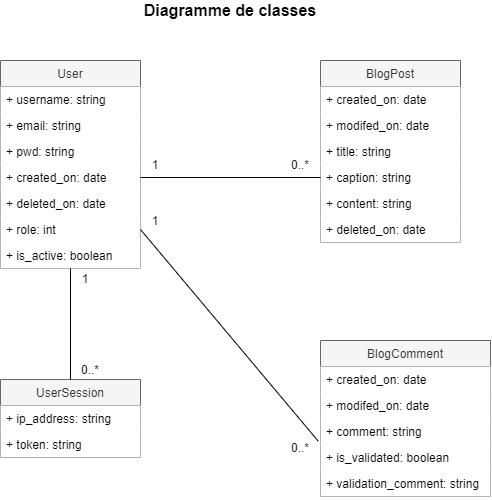

The diagram above was exported from draw.io. Its source (the exported page's mxGraphModel, read from the mxfile embedded in the PNG):
<mxGraphModel dx="673" dy="446" grid="1" gridSize="10" guides="1" tooltips="1" connect="1" arrows="1" fold="1" page="1" pageScale="1" pageWidth="1169" pageHeight="827" math="0" shadow="0">
  <root>
    <mxCell id="0" />
    <mxCell id="1" parent="0" />
    <mxCell id="0L_9TGW55ESxEczNhJIl-1" value="User" style="swimlane;fontStyle=0;childLayout=stackLayout;horizontal=1;startSize=26;fillColor=#f5f5f5;horizontalStack=0;resizeParent=1;resizeParentMax=0;resizeLast=0;collapsible=1;marginBottom=0;strokeColor=#666666;fontColor=#333333;strokeWidth=1;" parent="1" vertex="1">
      <mxGeometry x="80" y="80" width="140" height="208" as="geometry" />
    </mxCell>
    <mxCell id="0L_9TGW55ESxEczNhJIl-2" value="+ username: string" style="text;align=left;verticalAlign=top;spacingLeft=4;spacingRight=4;overflow=hidden;rotatable=0;points=[[0,0.5],[1,0.5]];portConstraint=eastwest;fillColor=#ffffff;" parent="0L_9TGW55ESxEczNhJIl-1" vertex="1">
      <mxGeometry y="26" width="140" height="26" as="geometry" />
    </mxCell>
    <mxCell id="0L_9TGW55ESxEczNhJIl-3" value="+ email: string" style="text;align=left;verticalAlign=top;spacingLeft=4;spacingRight=4;overflow=hidden;rotatable=0;points=[[0,0.5],[1,0.5]];portConstraint=eastwest;fillColor=#ffffff;" parent="0L_9TGW55ESxEczNhJIl-1" vertex="1">
      <mxGeometry y="52" width="140" height="26" as="geometry" />
    </mxCell>
    <mxCell id="0L_9TGW55ESxEczNhJIl-4" value="+ pwd: string" style="text;align=left;verticalAlign=top;spacingLeft=4;spacingRight=4;overflow=hidden;rotatable=0;points=[[0,0.5],[1,0.5]];portConstraint=eastwest;fillColor=#ffffff;" parent="0L_9TGW55ESxEczNhJIl-1" vertex="1">
      <mxGeometry y="78" width="140" height="26" as="geometry" />
    </mxCell>
    <mxCell id="0L_9TGW55ESxEczNhJIl-6" value="+ created_on: date" style="text;align=left;verticalAlign=top;spacingLeft=4;spacingRight=4;overflow=hidden;rotatable=0;points=[[0,0.5],[1,0.5]];portConstraint=eastwest;fillColor=#ffffff;" parent="0L_9TGW55ESxEczNhJIl-1" vertex="1">
      <mxGeometry y="104" width="140" height="26" as="geometry" />
    </mxCell>
    <mxCell id="0L_9TGW55ESxEczNhJIl-5" value="+ deleted_on: date" style="text;align=left;verticalAlign=top;spacingLeft=4;spacingRight=4;overflow=hidden;rotatable=0;points=[[0,0.5],[1,0.5]];portConstraint=eastwest;fillColor=#ffffff;" parent="0L_9TGW55ESxEczNhJIl-1" vertex="1">
      <mxGeometry y="130" width="140" height="26" as="geometry" />
    </mxCell>
    <mxCell id="0L_9TGW55ESxEczNhJIl-7" value="+ role: int" style="text;align=left;verticalAlign=top;spacingLeft=4;spacingRight=4;overflow=hidden;rotatable=0;points=[[0,0.5],[1,0.5]];portConstraint=eastwest;fillColor=#ffffff;" parent="0L_9TGW55ESxEczNhJIl-1" vertex="1">
      <mxGeometry y="156" width="140" height="26" as="geometry" />
    </mxCell>
    <mxCell id="0L_9TGW55ESxEczNhJIl-8" value="+ is_active: boolean" style="text;align=left;verticalAlign=top;spacingLeft=4;spacingRight=4;overflow=hidden;rotatable=0;points=[[0,0.5],[1,0.5]];portConstraint=eastwest;fillColor=#ffffff;" parent="0L_9TGW55ESxEczNhJIl-1" vertex="1">
      <mxGeometry y="182" width="140" height="26" as="geometry" />
    </mxCell>
    <mxCell id="0L_9TGW55ESxEczNhJIl-9" value="BlogPost" style="swimlane;fontStyle=0;childLayout=stackLayout;horizontal=1;startSize=26;fillColor=#f5f5f5;horizontalStack=0;resizeParent=1;resizeParentMax=0;resizeLast=0;collapsible=1;marginBottom=0;strokeColor=#666666;fontColor=#333333;" parent="1" vertex="1">
      <mxGeometry x="400" y="80" width="140" height="182" as="geometry" />
    </mxCell>
    <mxCell id="0L_9TGW55ESxEczNhJIl-13" value="+ created_on: date" style="text;strokeColor=none;align=left;verticalAlign=top;spacingLeft=4;spacingRight=4;overflow=hidden;rotatable=0;points=[[0,0.5],[1,0.5]];portConstraint=eastwest;fillColor=#ffffff;" parent="0L_9TGW55ESxEczNhJIl-9" vertex="1">
      <mxGeometry y="26" width="140" height="26" as="geometry" />
    </mxCell>
    <mxCell id="0L_9TGW55ESxEczNhJIl-14" value="+ modifed_on: date" style="text;strokeColor=none;align=left;verticalAlign=top;spacingLeft=4;spacingRight=4;overflow=hidden;rotatable=0;points=[[0,0.5],[1,0.5]];portConstraint=eastwest;fillColor=#ffffff;" parent="0L_9TGW55ESxEczNhJIl-9" vertex="1">
      <mxGeometry y="52" width="140" height="26" as="geometry" />
    </mxCell>
    <mxCell id="0L_9TGW55ESxEczNhJIl-15" value="+ title: string" style="text;strokeColor=none;align=left;verticalAlign=top;spacingLeft=4;spacingRight=4;overflow=hidden;rotatable=0;points=[[0,0.5],[1,0.5]];portConstraint=eastwest;fillColor=#ffffff;" parent="0L_9TGW55ESxEczNhJIl-9" vertex="1">
      <mxGeometry y="78" width="140" height="26" as="geometry" />
    </mxCell>
    <mxCell id="0L_9TGW55ESxEczNhJIl-16" value="+ caption: string" style="text;strokeColor=none;align=left;verticalAlign=top;spacingLeft=4;spacingRight=4;overflow=hidden;rotatable=0;points=[[0,0.5],[1,0.5]];portConstraint=eastwest;fillColor=#ffffff;" parent="0L_9TGW55ESxEczNhJIl-9" vertex="1">
      <mxGeometry y="104" width="140" height="26" as="geometry" />
    </mxCell>
    <mxCell id="0L_9TGW55ESxEczNhJIl-17" value="+ content: string" style="text;strokeColor=none;align=left;verticalAlign=top;spacingLeft=4;spacingRight=4;overflow=hidden;rotatable=0;points=[[0,0.5],[1,0.5]];portConstraint=eastwest;fillColor=#ffffff;" parent="0L_9TGW55ESxEczNhJIl-9" vertex="1">
      <mxGeometry y="130" width="140" height="26" as="geometry" />
    </mxCell>
    <mxCell id="0L_9TGW55ESxEczNhJIl-18" value="+ deleted_on: date" style="text;strokeColor=none;align=left;verticalAlign=top;spacingLeft=4;spacingRight=4;overflow=hidden;rotatable=0;points=[[0,0.5],[1,0.5]];portConstraint=eastwest;fillColor=#ffffff;" parent="0L_9TGW55ESxEczNhJIl-9" vertex="1">
      <mxGeometry y="156" width="140" height="26" as="geometry" />
    </mxCell>
    <mxCell id="0L_9TGW55ESxEczNhJIl-19" value="BlogComment" style="swimlane;fontStyle=0;childLayout=stackLayout;horizontal=1;startSize=26;fillColor=#f5f5f5;horizontalStack=0;resizeParent=1;resizeParentMax=0;resizeLast=0;collapsible=1;marginBottom=0;strokeColor=#666666;fontColor=#333333;" parent="1" vertex="1">
      <mxGeometry x="400" y="360" width="170" height="156" as="geometry" />
    </mxCell>
    <mxCell id="0L_9TGW55ESxEczNhJIl-20" value="+ created_on: date" style="text;strokeColor=none;align=left;verticalAlign=top;spacingLeft=4;spacingRight=4;overflow=hidden;rotatable=0;points=[[0,0.5],[1,0.5]];portConstraint=eastwest;fillColor=#ffffff;" parent="0L_9TGW55ESxEczNhJIl-19" vertex="1">
      <mxGeometry y="26" width="170" height="26" as="geometry" />
    </mxCell>
    <mxCell id="0L_9TGW55ESxEczNhJIl-21" value="+ modifed_on: date" style="text;strokeColor=none;align=left;verticalAlign=top;spacingLeft=4;spacingRight=4;overflow=hidden;rotatable=0;points=[[0,0.5],[1,0.5]];portConstraint=eastwest;fillColor=#ffffff;" parent="0L_9TGW55ESxEczNhJIl-19" vertex="1">
      <mxGeometry y="52" width="170" height="26" as="geometry" />
    </mxCell>
    <mxCell id="0L_9TGW55ESxEczNhJIl-24" value="+ comment: string" style="text;strokeColor=none;align=left;verticalAlign=top;spacingLeft=4;spacingRight=4;overflow=hidden;rotatable=0;points=[[0,0.5],[1,0.5]];portConstraint=eastwest;fillColor=#ffffff;" parent="0L_9TGW55ESxEczNhJIl-19" vertex="1">
      <mxGeometry y="78" width="170" height="26" as="geometry" />
    </mxCell>
    <mxCell id="0L_9TGW55ESxEczNhJIl-26" value="+ is_validated: boolean" style="text;strokeColor=none;align=left;verticalAlign=top;spacingLeft=4;spacingRight=4;overflow=hidden;rotatable=0;points=[[0,0.5],[1,0.5]];portConstraint=eastwest;fillColor=#ffffff;" parent="0L_9TGW55ESxEczNhJIl-19" vertex="1">
      <mxGeometry y="104" width="170" height="26" as="geometry" />
    </mxCell>
    <mxCell id="0L_9TGW55ESxEczNhJIl-27" value="+ validation_comment: string" style="text;strokeColor=none;align=left;verticalAlign=top;spacingLeft=4;spacingRight=4;overflow=hidden;rotatable=0;points=[[0,0.5],[1,0.5]];portConstraint=eastwest;fillColor=#ffffff;" parent="0L_9TGW55ESxEczNhJIl-19" vertex="1">
      <mxGeometry y="130" width="170" height="26" as="geometry" />
    </mxCell>
    <mxCell id="0L_9TGW55ESxEczNhJIl-28" value="UserSession" style="swimlane;fontStyle=0;childLayout=stackLayout;horizontal=1;startSize=26;fillColor=#f5f5f5;horizontalStack=0;resizeParent=1;resizeParentMax=0;resizeLast=0;collapsible=1;marginBottom=0;strokeColor=#666666;fontColor=#333333;" parent="1" vertex="1">
      <mxGeometry x="80" y="399" width="140" height="78" as="geometry" />
    </mxCell>
    <mxCell id="0L_9TGW55ESxEczNhJIl-29" value="+ ip_address: string" style="text;strokeColor=none;align=left;verticalAlign=top;spacingLeft=4;spacingRight=4;overflow=hidden;rotatable=0;points=[[0,0.5],[1,0.5]];portConstraint=eastwest;fillColor=#ffffff;" parent="0L_9TGW55ESxEczNhJIl-28" vertex="1">
      <mxGeometry y="26" width="140" height="26" as="geometry" />
    </mxCell>
    <mxCell id="0L_9TGW55ESxEczNhJIl-30" value="+ token: string" style="text;strokeColor=none;align=left;verticalAlign=top;spacingLeft=4;spacingRight=4;overflow=hidden;rotatable=0;points=[[0,0.5],[1,0.5]];portConstraint=eastwest;fillColor=#ffffff;" parent="0L_9TGW55ESxEczNhJIl-28" vertex="1">
      <mxGeometry y="52" width="140" height="26" as="geometry" />
    </mxCell>
    <mxCell id="0L_9TGW55ESxEczNhJIl-34" value="" style="endArrow=none;html=1;exitX=1;exitY=0.5;exitDx=0;exitDy=0;entryX=0;entryY=0.5;entryDx=0;entryDy=0;" parent="1" source="0L_9TGW55ESxEczNhJIl-6" target="0L_9TGW55ESxEczNhJIl-16" edge="1">
      <mxGeometry width="50" height="50" relative="1" as="geometry">
        <mxPoint x="390" y="280" as="sourcePoint" />
        <mxPoint x="440" y="230" as="targetPoint" />
      </mxGeometry>
    </mxCell>
    <mxCell id="0L_9TGW55ESxEczNhJIl-36" value="" style="endArrow=none;html=1;exitX=1;exitY=0.5;exitDx=0;exitDy=0;entryX=-0.013;entryY=0.874;entryDx=0;entryDy=0;entryPerimeter=0;" parent="1" source="0L_9TGW55ESxEczNhJIl-7" target="0L_9TGW55ESxEczNhJIl-24" edge="1">
      <mxGeometry width="50" height="50" relative="1" as="geometry">
        <mxPoint x="390" y="280" as="sourcePoint" />
        <mxPoint x="440" y="230" as="targetPoint" />
      </mxGeometry>
    </mxCell>
    <mxCell id="0L_9TGW55ESxEczNhJIl-38" value="" style="endArrow=none;html=1;" parent="1" source="0L_9TGW55ESxEczNhJIl-1" target="0L_9TGW55ESxEczNhJIl-28" edge="1">
      <mxGeometry width="50" height="50" relative="1" as="geometry">
        <mxPoint x="149" y="289" as="sourcePoint" />
        <mxPoint x="440" y="230" as="targetPoint" />
      </mxGeometry>
    </mxCell>
    <mxCell id="sYuhjhKw5OoPvwQXYl4T-2" value="1" style="text;html=1;strokeColor=none;fillColor=none;align=center;verticalAlign=middle;whiteSpace=wrap;rounded=0;" vertex="1" parent="1">
      <mxGeometry x="220" y="174" width="30" height="20" as="geometry" />
    </mxCell>
    <mxCell id="sYuhjhKw5OoPvwQXYl4T-3" value="0..*" style="text;html=1;strokeColor=none;fillColor=none;align=center;verticalAlign=middle;whiteSpace=wrap;rounded=0;" vertex="1" parent="1">
      <mxGeometry x="360" y="174" width="40" height="20" as="geometry" />
    </mxCell>
    <mxCell id="sYuhjhKw5OoPvwQXYl4T-4" value="1" style="text;html=1;strokeColor=none;fillColor=none;align=center;verticalAlign=middle;whiteSpace=wrap;rounded=0;" vertex="1" parent="1">
      <mxGeometry x="220" y="230" width="30" height="20" as="geometry" />
    </mxCell>
    <mxCell id="sYuhjhKw5OoPvwQXYl4T-5" value="0..*" style="text;html=1;strokeColor=none;fillColor=none;align=center;verticalAlign=middle;whiteSpace=wrap;rounded=0;" vertex="1" parent="1">
      <mxGeometry x="360" y="457" width="40" height="20" as="geometry" />
    </mxCell>
    <mxCell id="sYuhjhKw5OoPvwQXYl4T-6" value="1" style="text;html=1;strokeColor=none;fillColor=none;align=center;verticalAlign=middle;whiteSpace=wrap;rounded=0;" vertex="1" parent="1">
      <mxGeometry x="150" y="288" width="30" height="20" as="geometry" />
    </mxCell>
    <mxCell id="sYuhjhKw5OoPvwQXYl4T-8" value="0..*" style="text;html=1;strokeColor=none;fillColor=none;align=center;verticalAlign=middle;whiteSpace=wrap;rounded=0;" vertex="1" parent="1">
      <mxGeometry x="150" y="379" width="40" height="20" as="geometry" />
    </mxCell>
    <mxCell id="sYuhjhKw5OoPvwQXYl4T-31" value="&lt;font style=&quot;font-size: 16px&quot;&gt;&lt;b&gt;Diagramme de classes&lt;/b&gt;&lt;/font&gt;" style="text;html=1;strokeColor=none;fillColor=none;align=center;verticalAlign=middle;whiteSpace=wrap;rounded=0;" vertex="1" parent="1">
      <mxGeometry x="80" y="20" width="460" height="20" as="geometry" />
    </mxCell>
  </root>
</mxGraphModel>